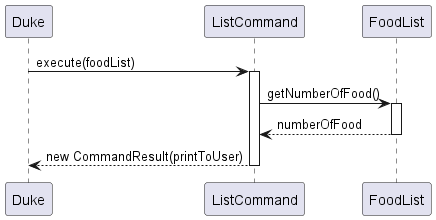

The diagram above was rendered by PlantUML. Its source (embedded in the PNG):
@startuml
'https://plantuml.com/sequence-diagram

Participant Duke
Participant ListCommand
Participant FoodList

Duke -> ListCommand: execute(foodList)
activate ListCommand

ListCommand -> FoodList: getNumberOfFood()
activate FoodList
ListCommand <-- FoodList: numberOfFood
deactivate FoodList

ListCommand --> Duke: new CommandResult(printToUser)
deactivate ListCommand
@enduml